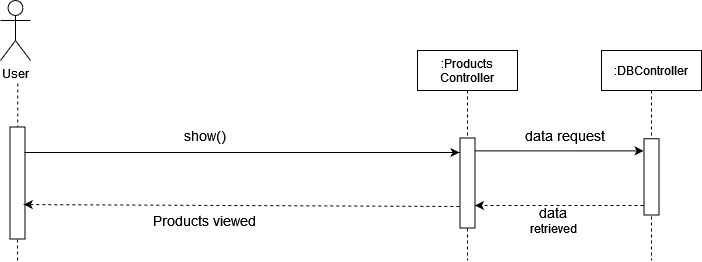

The diagram above was exported from draw.io. Its source (the exported page's mxGraphModel, read from the mxfile embedded in the PNG):
<mxGraphModel dx="1422" dy="780" grid="1" gridSize="10" guides="1" tooltips="1" connect="1" arrows="1" fold="1" page="1" pageScale="1" pageWidth="850" pageHeight="1100" math="0" shadow="0">
  <root>
    <mxCell id="0" />
    <mxCell id="1" parent="0" />
    <mxCell id="CsoFeqo4t5YWFkvJctgd-50" value="User" style="shape=umlActor;verticalLabelPosition=bottom;verticalAlign=top;html=1;outlineConnect=0;" vertex="1" parent="1">
      <mxGeometry x="370" y="760" width="30" height="60" as="geometry" />
    </mxCell>
    <mxCell id="CsoFeqo4t5YWFkvJctgd-51" value="" style="endArrow=none;dashed=1;html=1;startArrow=none;" edge="1" parent="1">
      <mxGeometry width="50" height="50" relative="1" as="geometry">
        <mxPoint x="387" y="1020" as="sourcePoint" />
        <mxPoint x="387.25" y="840" as="targetPoint" />
      </mxGeometry>
    </mxCell>
    <mxCell id="CsoFeqo4t5YWFkvJctgd-52" value=":Products&#10;Controller" style="shape=umlLifeline;perimeter=lifelinePerimeter;container=1;collapsible=0;recursiveResize=0;rounded=0;shadow=0;strokeWidth=1;" vertex="1" parent="1">
      <mxGeometry x="787" y="810" width="100" height="210" as="geometry" />
    </mxCell>
    <mxCell id="CsoFeqo4t5YWFkvJctgd-53" value="" style="endArrow=classic;html=1;rounded=0;exitX=0.143;exitY=0.029;exitDx=0;exitDy=0;exitPerimeter=0;entryX=0.095;entryY=1.145;entryDx=0;entryDy=0;entryPerimeter=0;" edge="1" parent="CsoFeqo4t5YWFkvJctgd-52" source="CsoFeqo4t5YWFkvJctgd-55">
      <mxGeometry width="50" height="50" relative="1" as="geometry">
        <mxPoint x="-138.25499999999988" y="100.88" as="sourcePoint" />
        <mxPoint x="226.07000000000016" y="100.37875000000008" as="targetPoint" />
      </mxGeometry>
    </mxCell>
    <mxCell id="CsoFeqo4t5YWFkvJctgd-54" value="" style="endArrow=classic;html=1;dashed=1;entryX=0.75;entryY=0;entryDx=0;entryDy=0;" edge="1" parent="CsoFeqo4t5YWFkvJctgd-52" target="CsoFeqo4t5YWFkvJctgd-55">
      <mxGeometry width="50" height="50" relative="1" as="geometry">
        <mxPoint x="226" y="155" as="sourcePoint" />
        <mxPoint x="-138.99500000000012" y="152.29449999999986" as="targetPoint" />
      </mxGeometry>
    </mxCell>
    <mxCell id="CsoFeqo4t5YWFkvJctgd-55" value="" style="rounded=0;whiteSpace=wrap;html=1;rotation=90;" vertex="1" parent="1">
      <mxGeometry x="792" y="935" width="90" height="15" as="geometry" />
    </mxCell>
    <mxCell id="CsoFeqo4t5YWFkvJctgd-56" value="" style="rounded=0;whiteSpace=wrap;html=1;rotation=90;" vertex="1" parent="1">
      <mxGeometry x="331" y="935" width="112" height="15" as="geometry" />
    </mxCell>
    <mxCell id="CsoFeqo4t5YWFkvJctgd-57" value="&lt;font style=&quot;font-size: 14px&quot;&gt;Products viewed&lt;br&gt;&lt;/font&gt;" style="text;html=1;strokeColor=none;fillColor=none;align=center;verticalAlign=middle;whiteSpace=wrap;rounded=0;" vertex="1" parent="1">
      <mxGeometry x="490" y="970" width="170" height="20" as="geometry" />
    </mxCell>
    <mxCell id="CsoFeqo4t5YWFkvJctgd-58" value="" style="endArrow=classic;html=1;" edge="1" parent="1">
      <mxGeometry width="50" height="50" relative="1" as="geometry">
        <mxPoint x="394" y="912" as="sourcePoint" />
        <mxPoint x="829" y="912" as="targetPoint" />
      </mxGeometry>
    </mxCell>
    <mxCell id="CsoFeqo4t5YWFkvJctgd-59" value="" style="endArrow=classic;html=1;dashed=1;entryX=0.447;entryY=0.283;entryDx=0;entryDy=0;entryPerimeter=0;exitX=0.661;exitY=1.049;exitDx=0;exitDy=0;exitPerimeter=0;" edge="1" parent="1">
      <mxGeometry width="50" height="50" relative="1" as="geometry">
        <mxPoint x="828.7649999999999" y="965.9899999999998" as="sourcePoint" />
        <mxPoint x="393.25499999999965" y="964.0544999999997" as="targetPoint" />
      </mxGeometry>
    </mxCell>
    <mxCell id="CsoFeqo4t5YWFkvJctgd-60" value="&lt;div&gt;&lt;font style=&quot;font-size: 14px&quot;&gt;show()&lt;/font&gt;&lt;/div&gt;" style="text;html=1;strokeColor=none;fillColor=none;align=center;verticalAlign=middle;whiteSpace=wrap;rounded=0;" vertex="1" parent="1">
      <mxGeometry x="555" y="885" width="40" height="20" as="geometry" />
    </mxCell>
    <mxCell id="CsoFeqo4t5YWFkvJctgd-61" value=":DBController" style="shape=umlLifeline;perimeter=lifelinePerimeter;container=1;collapsible=0;recursiveResize=0;rounded=0;shadow=0;strokeWidth=1;" vertex="1" parent="1">
      <mxGeometry x="971" y="810" width="100" height="210" as="geometry" />
    </mxCell>
    <mxCell id="CsoFeqo4t5YWFkvJctgd-62" value="" style="rounded=0;whiteSpace=wrap;html=1;rotation=90;" vertex="1" parent="1">
      <mxGeometry x="982.8800000000001" y="928.8800000000001" width="76.25" height="15" as="geometry" />
    </mxCell>
    <mxCell id="CsoFeqo4t5YWFkvJctgd-63" value="&lt;div&gt;&lt;font style=&quot;font-size: 14px&quot;&gt;data &lt;br&gt;&lt;/font&gt;retrieved&lt;br&gt;&lt;/div&gt;" style="text;html=1;strokeColor=none;fillColor=none;align=center;verticalAlign=middle;whiteSpace=wrap;rounded=0;" vertex="1" parent="1">
      <mxGeometry x="846.75" y="970" width="153.25" height="20" as="geometry" />
    </mxCell>
    <mxCell id="CsoFeqo4t5YWFkvJctgd-64" value="&lt;div&gt;&lt;font style=&quot;font-size: 14px&quot;&gt;data request&lt;br&gt;&lt;/font&gt;&lt;/div&gt;" style="text;html=1;strokeColor=none;fillColor=none;align=center;verticalAlign=middle;whiteSpace=wrap;rounded=0;" vertex="1" parent="1">
      <mxGeometry x="860" y="885" width="150.5" height="20" as="geometry" />
    </mxCell>
  </root>
</mxGraphModel>